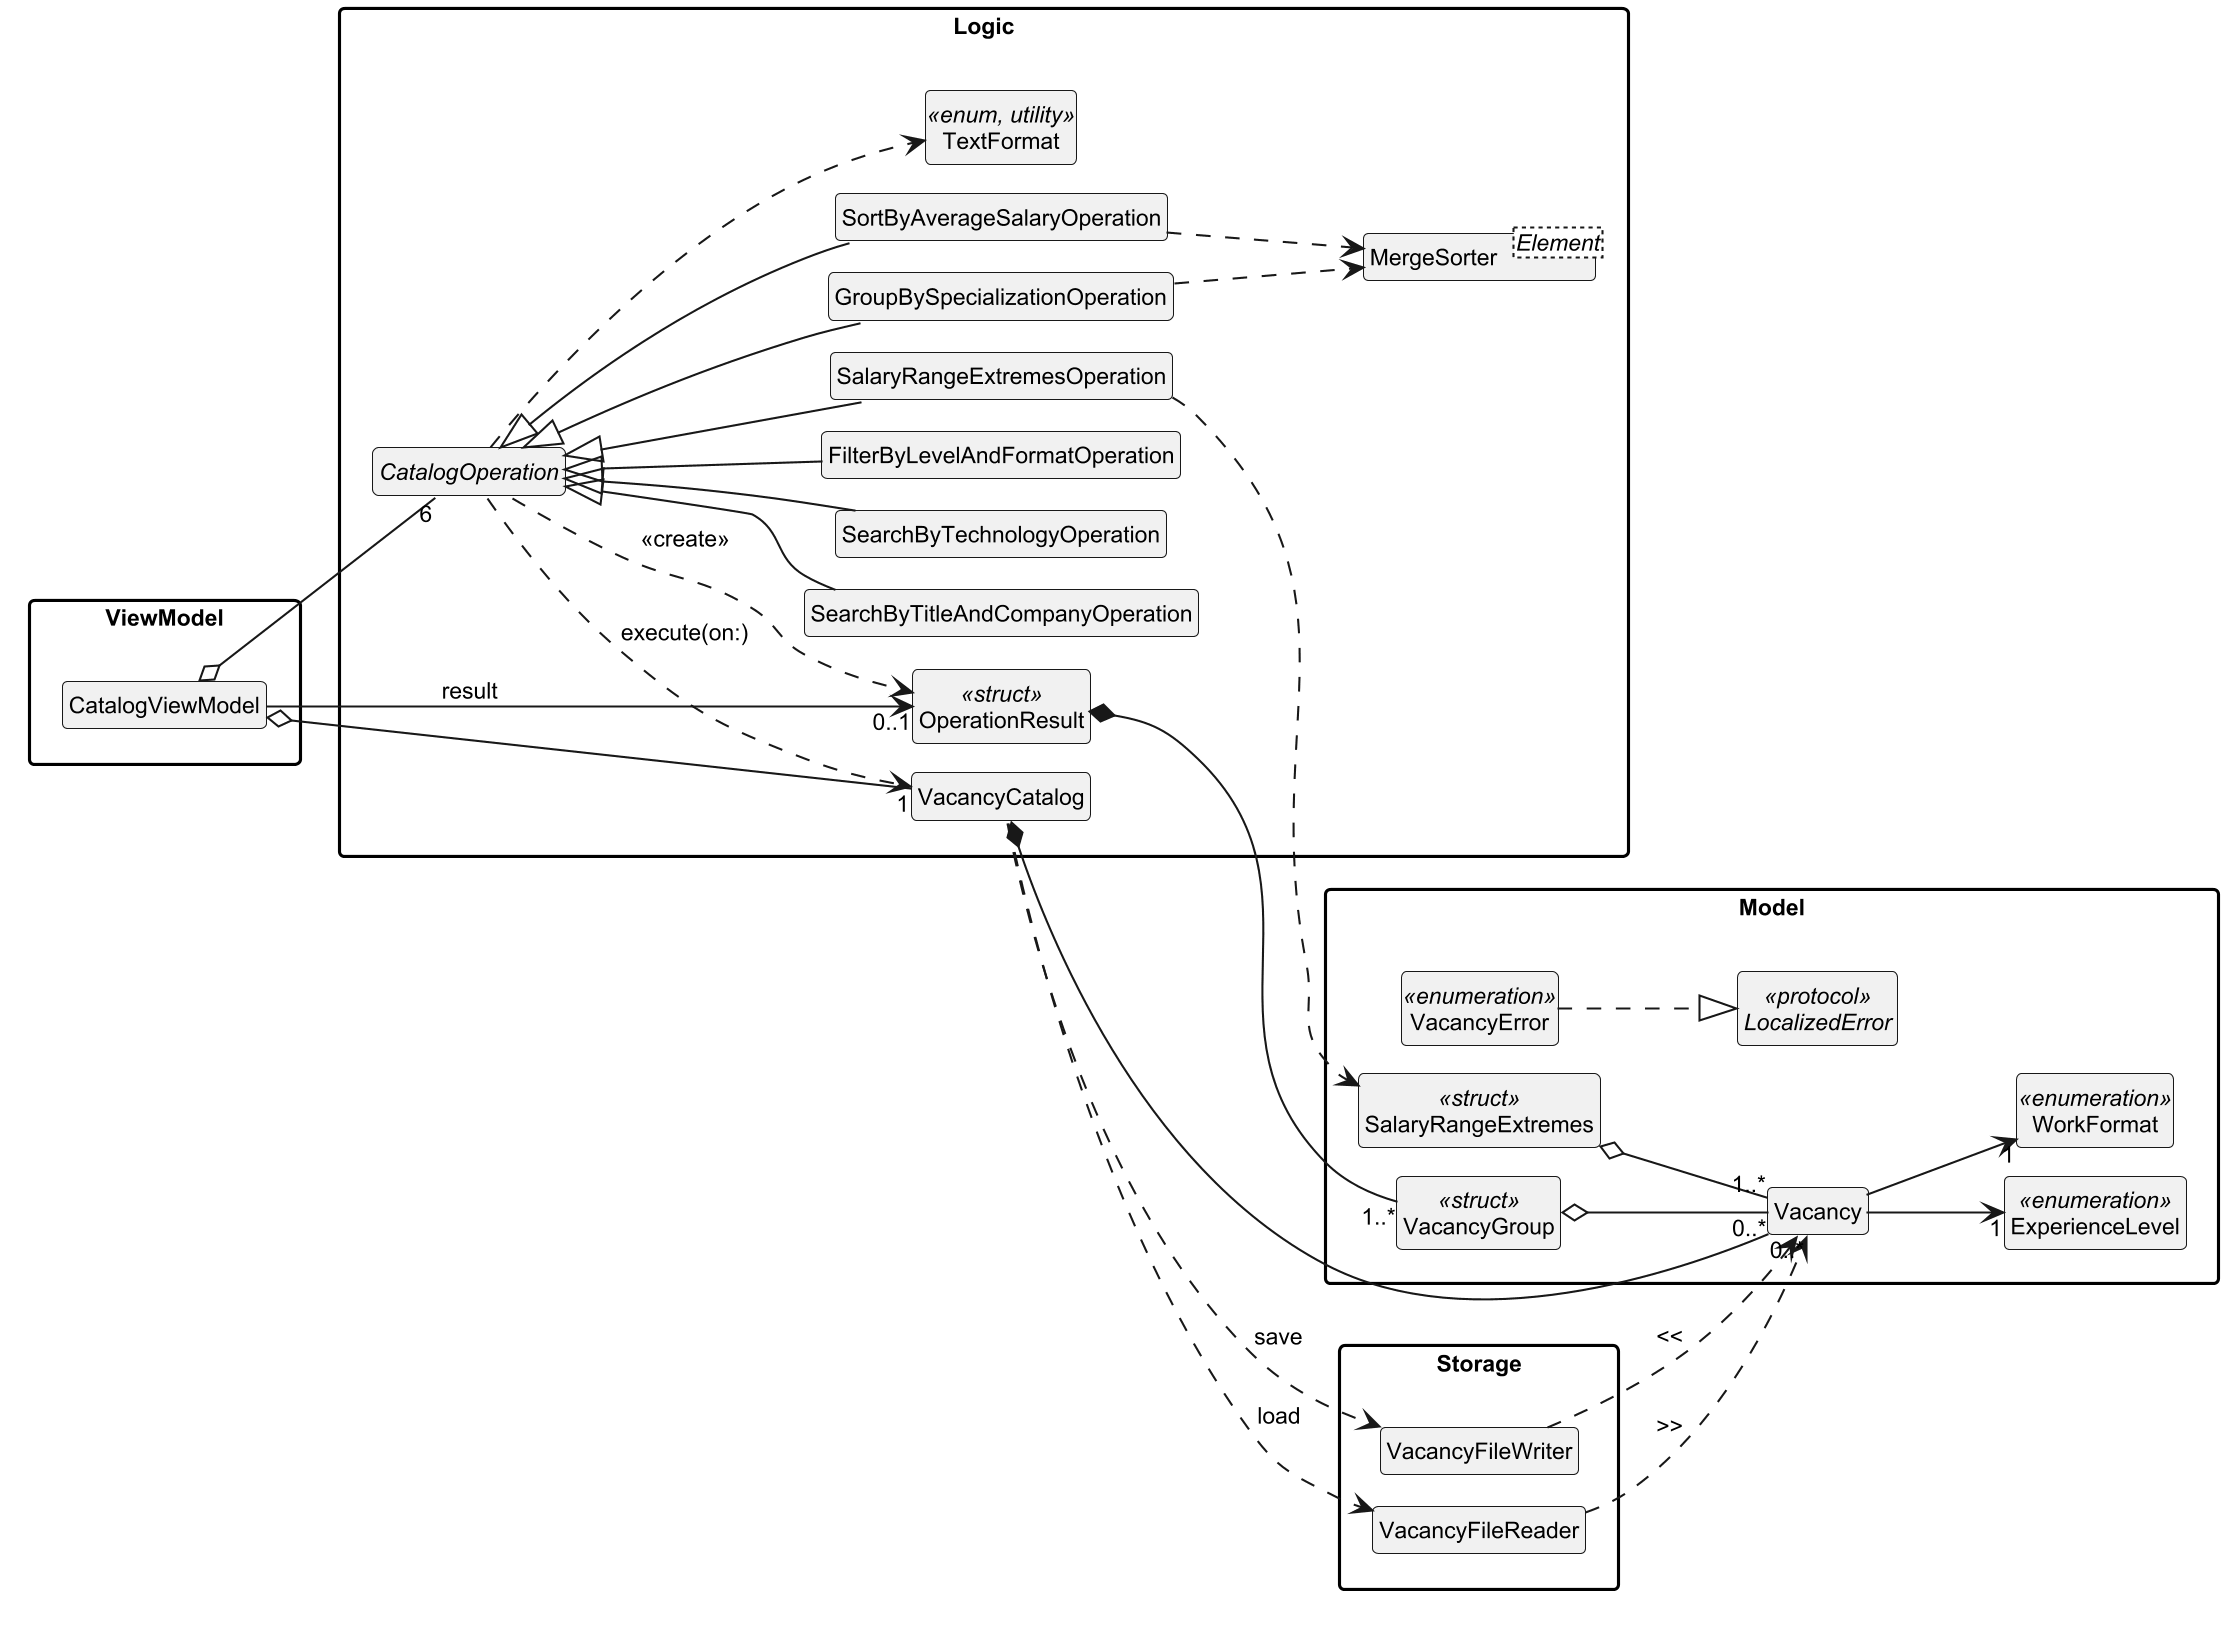

The diagram above was rendered by PlantUML. Its source (embedded in the PNG):
@startuml
' Діаграма класів — огляд (крок 3.2): усі типи і зв'язки, без полів і методів.
' Поля й методи — на детальних діаграмах 2-model-and-files, 3-functions-1-6, 4-viewmodel-and-catalog. Типи — types/*.iuml.
' Щоб огляд читався, тут немає залежностей «throws» і зв'язків ViewModel → Vacancy (editingDraft), → VacancyError (errorAlert) —
' вони на детальних діаграмах.
!include types/style.iuml
!include types/model.iuml
!include types/storage.iuml
!include types/catalog.iuml
!include types/operations.iuml
!include types/viewmodel.iuml
hide members
left to right direction
skinparam nodesep 14
skinparam ranksep 50

' Model
Vacancy --> "1" ExperienceLevel
Vacancy --> "1" WorkFormat
VacancyError ..|> LocalizedError
VacancyGroup o-- "0..*" Vacancy
SalaryRangeExtremes o-- "1..*" Vacancy

' Storage
VacancyFileReader ..> Vacancy : >>
VacancyFileWriter ..> Vacancy : <<

' Logic
VacancyCatalog *-- "0..*" Vacancy
VacancyCatalog ..> VacancyFileReader : load
VacancyCatalog ..> VacancyFileWriter : save
CatalogOperation <|-- SearchByTitleAndCompanyOperation
CatalogOperation <|-- SearchByTechnologyOperation
CatalogOperation <|-- FilterByLevelAndFormatOperation
CatalogOperation <|-- SortByAverageSalaryOperation
CatalogOperation <|-- SalaryRangeExtremesOperation
CatalogOperation <|-- GroupBySpecializationOperation
CatalogOperation ..> VacancyCatalog : execute(on:)
CatalogOperation ..> OperationResult : <<create>>
SortByAverageSalaryOperation ..> MergeSorter
GroupBySpecializationOperation ..> MergeSorter
SalaryRangeExtremesOperation ..> SalaryRangeExtremes
CatalogOperation ..> TextFormat
OperationResult *-- "1..*" VacancyGroup

' ViewModel
CatalogViewModel o-- "1" VacancyCatalog
CatalogViewModel o-- "6" CatalogOperation
CatalogViewModel --> "0..1" OperationResult : result
@enduml